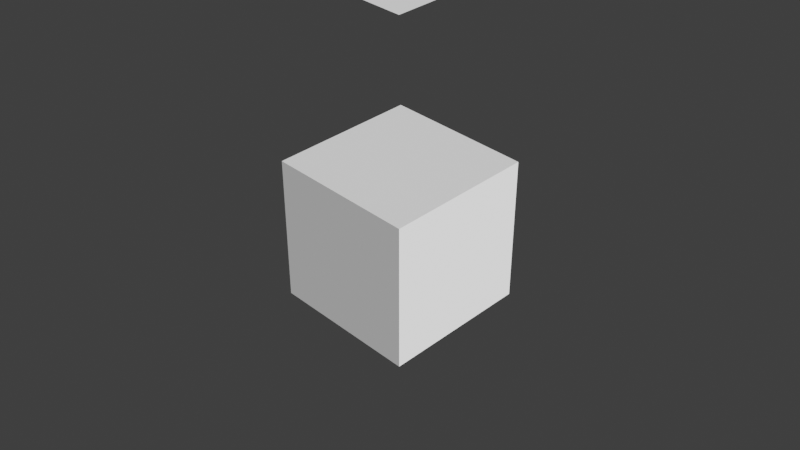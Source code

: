 # Source: custom_expression.blend  (saved by Blender 2.91.10; exported with 4.5.12 LTS)
import bpy
from mathutils import Matrix  # noqa: F401  (used for matrix-valued properties, if any)

bpy.ops.wm.read_factory_settings(use_empty=True)
scene = bpy.context.scene
scene.name = 'Scene'

# ---- collections
col_geometry = bpy.data.collections.new('Geometry'); scene.collection.children.link(col_geometry)
col_light = bpy.data.collections.new('Light'); scene.collection.children.link(col_light)
col_camera = bpy.data.collections.new('Camera'); scene.collection.children.link(col_camera)

# ---- world
world_world = bpy.data.worlds.new('World'); scene.world = world_world
world_world.use_nodes = True; world_world.node_tree.nodes.clear()
_N = world_world.node_tree.nodes; _L = world_world.node_tree.links
n0 = _N.new('ShaderNodeOutputWorld'); n0.name = 'World Output'; n0.location = (300, 300)
n1 = _N.new('ShaderNodeTexCoord'); n1.name = 'Texture Coordinate'; n1.location = (-881, 351)
n2 = _N.new('ShaderNodeMapping'); n2.name = 'Mapping'; n2.location = (-681, 368)
n2.width = 240
n3 = _N.new('ShaderNodeTexEnvironment'); n3.name = 'Environment Texture'; n3.location = (-381, 339)
n4 = _N.new('ShaderNodeBackground'); n4.name = 'Background'; n4.location = (10, 300)
n4.inputs[0].default_value = (0.04203, 0.04203, 0.04203, 1.0)
_L.new(n4.outputs[0], n0.inputs[0])
_L.new(n2.outputs[0], n3.inputs[0])
_L.new(n1.outputs[0], n2.inputs[0])
n0.is_active_output = True
world_world.color = (0.05088, 0.05088, 0.05088)
world_world.use_sun_shadow = False
world_world.sun_shadow_jitter_overblur = 0.0

# ---- cameras
cam_camera = bpy.data.cameras.new('Camera')
cam_camera.clip_end = 100.0
cam_camera.ortho_scale = 7.314
cam_camera.dof.focus_distance = 12.2

# ---- lights
light_light = bpy.data.lights.new('Light', 'SUN')
light_light.transmission_factor = 0.0
light_light.angle = 0.1993
light_light.energy = 5.0
light_light.shadow_soft_size = 0.1
light_light.shadow_cascade_max_distance = 1000.0

# ---- meshes
me_cube = bpy.data.meshes.new('Cube')
me_cube.from_pydata([(-1.0, -1.0, -1.0), (-1.0, -1.0, 1.0), (-1.0, 1.0, -1.0), (-1.0, 1.0, 1.0), (1.0, -1.0, -1.0), (1.0, -1.0, 1.0), (1.0, 1.0, -1.0), (1.0, 1.0, 1.0)], [], [(0, 1, 3, 2), (2, 3, 7, 6), (6, 7, 5, 4), (4, 5, 1, 0), (2, 6, 4, 0), (7, 3, 1, 5)])
_uv = me_cube.uv_layers.new(name='UVMap')
_uv.uv.foreach_set('vector', [0.375, 0.0, 0.625, 0.0, 0.625, 0.25, 0.375, 0.25, 0.375, 0.25, 0.625, 0.25, 0.625, 0.5, 0.375, 0.5, 0.375, 0.5, 0.625, 0.5, 0.625, 0.75, 0.375, 0.75, 0.375, 0.75, 0.625, 0.75, 0.625, 1.0, 0.375, 1.0, 0.125, 0.5, 0.375, 0.5, 0.375, 0.75, 0.125, 0.75, 0.625, 0.5, 0.875, 0.5, 0.875, 0.75, 0.625, 0.75])
me_cube.use_remesh_fix_poles = True
me_cube.use_remesh_preserve_attributes = False
me_cube.use_mirror_vertex_groups = False
me_cube.update()
me_plane = bpy.data.meshes.new('Plane')
me_plane.from_pydata([(-1.0, -1.0, 0.0), (1.0, -1.0, 0.0), (-1.0, 1.0, 0.0), (1.0, 1.0, 0.0)], [], [(0, 1, 3, 2)])
_uv = me_plane.uv_layers.new(name='UVMap')
_uv.uv.foreach_set('vector', [0.0, 0.0, 1.0, 0.0, 1.0, 1.0, 0.0, 1.0])
me_plane.use_remesh_fix_poles = True
me_plane.use_remesh_preserve_attributes = False
me_plane.use_mirror_vertex_groups = False
me_plane.update()

# ---- curves / text
txt_drg = bpy.data.curves.new('drg', 'FONT')
txt_drg.dimensions = '2D'
txt_drg.body = 'Textsdsdsdaddd'
txt_drg.use_path_clamp = True
txt_drg.fill_mode = 'FRONT'

# ---- objects
ob_cube = bpy.data.objects.new('Cube', me_cube)
ob_plane = bpy.data.objects.new('Plane', me_plane)
ob_text = bpy.data.objects.new('Text', txt_drg)
ob_light = bpy.data.objects.new('Light', light_light)
ob_camera = bpy.data.objects.new('Camera', cam_camera)

# ---- transforms, parenting, visibility, modifiers, constraints
ob_cube.location = (0.0, 0.0, 0.0)
ob_cube.lineart.crease_threshold = 0.0
ob_plane.location = (0.0, 0.0, 3.511)
ob_plane.lineart.crease_threshold = 0.0
ob_text.location = (10.22, 0.0, 0.0)
ob_text.lineart.crease_threshold = 0.0
ob_light.location = (4.076, 1.005, 5.904)
ob_light.rotation_euler = (1.019, -0.04114, 1.347)
ob_light.lock_rotations_4d = False
ob_light.empty_display_type = 'ARROWS'
ob_light.color = (0.0, 0.0, 0.0, 0.0)
ob_light.lineart.crease_threshold = 0.0
ob_camera.location = (8.095, -7.983, 7.921)
ob_camera.rotation_euler = (0.9669, -1.063e-07, 0.7924)
ob_camera.lock_rotations_4d = False
ob_camera.empty_display_type = 'ARROWS'
ob_camera.color = (0.0, 0.0, 0.0, 0.0)
ob_camera.display_type = 'WIRE'
ob_camera.lineart.crease_threshold = 0.0

# ---- collection membership
col_geometry.objects.link(ob_cube)
col_geometry.objects.link(ob_plane)
col_geometry.objects.link(ob_text)
col_light.objects.link(ob_light)
col_camera.objects.link(ob_camera)

# ---- scene / render settings (as saved in the file)
scene.camera = ob_camera
scene.frame_start = 1; scene.frame_end = 250; scene.frame_set(56)
scene.render.engine = 'BLENDER_EEVEE_NEXT'
scene.cycles.feature_set = 'EXPERIMENTAL'
scene.cycles.use_denoising = False
scene.cycles.samples = 128
scene.cycles.sampling_pattern = 'TABULATED_SOBOL'
scene.cycles.use_light_tree = False
scene.cycles.caustics_reflective = False
scene.cycles.caustics_refractive = False
scene.cycles.blur_glossy = 0.5
scene.cycles.max_bounces = 4
scene.cycles.diffuse_bounces = 2
scene.cycles.glossy_bounces = 3
scene.cycles.transmission_bounces = 8
scene.cycles.volume_bounces = 2
scene.eevee.use_gtao = True
scene.eevee.use_raytracing = True
scene.view_settings.view_transform = 'Filmic'
bpy.context.view_layer.update()
